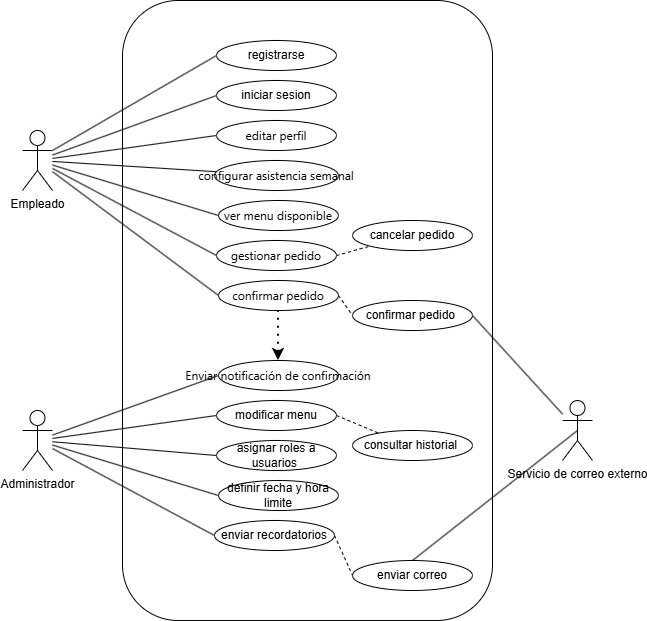

The diagram above was exported from draw.io. Its source (the exported page's mxGraphModel, read from the mxfile embedded in the PNG):
<mxGraphModel dx="688" dy="742" grid="1" gridSize="10" guides="1" tooltips="1" connect="1" arrows="1" fold="1" page="1" pageScale="1" pageWidth="827" pageHeight="1169" math="0" shadow="0">
  <root>
    <mxCell id="0" />
    <mxCell id="1" parent="0" />
    <mxCell id="JhRpNcx7C18prAMsVIjf-22" parent="1" style="rounded=1;whiteSpace=wrap;html=1;" value="" vertex="1">
      <mxGeometry height="620" width="370" x="200" y="10" as="geometry" />
    </mxCell>
    <mxCell id="RtbbkOGY1rGfaBYED1z0-21" edge="1" parent="1" source="RtbbkOGY1rGfaBYED1z0-6" style="rounded=0;orthogonalLoop=1;jettySize=auto;html=1;exitX=1;exitY=0.3333333333333333;exitDx=0;exitDy=0;exitPerimeter=0;entryX=0;entryY=0.5;entryDx=0;entryDy=0;endArrow=none;endFill=0;" target="RtbbkOGY1rGfaBYED1z0-11">
      <mxGeometry relative="1" as="geometry" />
    </mxCell>
    <mxCell id="RtbbkOGY1rGfaBYED1z0-23" edge="1" parent="1" source="RtbbkOGY1rGfaBYED1z0-6" style="rounded=0;orthogonalLoop=1;jettySize=auto;html=1;entryX=0;entryY=0.5;entryDx=0;entryDy=0;endArrow=none;endFill=0;" target="RtbbkOGY1rGfaBYED1z0-10">
      <mxGeometry relative="1" as="geometry">
        <mxPoint x="290" y="110" as="targetPoint" />
      </mxGeometry>
    </mxCell>
    <mxCell id="RtbbkOGY1rGfaBYED1z0-24" edge="1" parent="1" source="RtbbkOGY1rGfaBYED1z0-6" style="rounded=0;orthogonalLoop=1;jettySize=auto;html=1;entryX=0;entryY=0.5;entryDx=0;entryDy=0;endArrow=none;endFill=0;" target="RtbbkOGY1rGfaBYED1z0-16">
      <mxGeometry relative="1" as="geometry" />
    </mxCell>
    <mxCell id="RtbbkOGY1rGfaBYED1z0-25" edge="1" parent="1" source="RtbbkOGY1rGfaBYED1z0-6" style="rounded=0;orthogonalLoop=1;jettySize=auto;html=1;endArrow=none;endFill=0;" target="RtbbkOGY1rGfaBYED1z0-17">
      <mxGeometry relative="1" as="geometry" />
    </mxCell>
    <mxCell id="RtbbkOGY1rGfaBYED1z0-26" edge="1" parent="1" source="RtbbkOGY1rGfaBYED1z0-6" style="rounded=0;orthogonalLoop=1;jettySize=auto;html=1;entryX=0;entryY=0.5;entryDx=0;entryDy=0;endArrow=none;endFill=0;" target="RtbbkOGY1rGfaBYED1z0-18">
      <mxGeometry relative="1" as="geometry" />
    </mxCell>
    <mxCell id="RtbbkOGY1rGfaBYED1z0-27" edge="1" parent="1" source="RtbbkOGY1rGfaBYED1z0-6" style="rounded=0;orthogonalLoop=1;jettySize=auto;html=1;entryX=0;entryY=0.5;entryDx=0;entryDy=0;endArrow=none;endFill=0;" target="RtbbkOGY1rGfaBYED1z0-19">
      <mxGeometry relative="1" as="geometry" />
    </mxCell>
    <mxCell id="RtbbkOGY1rGfaBYED1z0-29" edge="1" parent="1" source="RtbbkOGY1rGfaBYED1z0-6" style="rounded=0;orthogonalLoop=1;jettySize=auto;html=1;entryX=0;entryY=0.5;entryDx=0;entryDy=0;endArrow=none;endFill=0;" target="RtbbkOGY1rGfaBYED1z0-28">
      <mxGeometry relative="1" as="geometry" />
    </mxCell>
    <mxCell id="RtbbkOGY1rGfaBYED1z0-6" parent="1" style="shape=umlActor;verticalLabelPosition=bottom;verticalAlign=top;html=1;outlineConnect=0;" value="Empleado" vertex="1">
      <mxGeometry height="60" width="30" x="100" y="140" as="geometry" />
    </mxCell>
    <mxCell id="RtbbkOGY1rGfaBYED1z0-39" edge="1" parent="1" source="RtbbkOGY1rGfaBYED1z0-8" style="rounded=0;orthogonalLoop=1;jettySize=auto;html=1;entryX=0;entryY=0.5;entryDx=0;entryDy=0;endArrow=none;endFill=0;" target="RtbbkOGY1rGfaBYED1z0-30">
      <mxGeometry relative="1" as="geometry" />
    </mxCell>
    <mxCell id="RtbbkOGY1rGfaBYED1z0-40" edge="1" parent="1" source="RtbbkOGY1rGfaBYED1z0-8" style="rounded=0;orthogonalLoop=1;jettySize=auto;html=1;entryX=0;entryY=0.5;entryDx=0;entryDy=0;endArrow=none;endFill=0;" target="RtbbkOGY1rGfaBYED1z0-32">
      <mxGeometry relative="1" as="geometry" />
    </mxCell>
    <mxCell id="RtbbkOGY1rGfaBYED1z0-41" edge="1" parent="1" source="RtbbkOGY1rGfaBYED1z0-8" style="rounded=0;orthogonalLoop=1;jettySize=auto;html=1;entryX=0;entryY=0.5;entryDx=0;entryDy=0;endArrow=none;endFill=0;" target="RtbbkOGY1rGfaBYED1z0-33">
      <mxGeometry relative="1" as="geometry" />
    </mxCell>
    <mxCell id="RtbbkOGY1rGfaBYED1z0-42" edge="1" parent="1" source="RtbbkOGY1rGfaBYED1z0-8" style="rounded=0;orthogonalLoop=1;jettySize=auto;html=1;entryX=0;entryY=0.5;entryDx=0;entryDy=0;endArrow=none;endFill=0;" target="RtbbkOGY1rGfaBYED1z0-34">
      <mxGeometry relative="1" as="geometry" />
    </mxCell>
    <mxCell id="RtbbkOGY1rGfaBYED1z0-43" edge="1" parent="1" source="RtbbkOGY1rGfaBYED1z0-8" style="rounded=0;orthogonalLoop=1;jettySize=auto;html=1;entryX=0;entryY=0.5;entryDx=0;entryDy=0;endArrow=none;endFill=0;" target="RtbbkOGY1rGfaBYED1z0-35">
      <mxGeometry relative="1" as="geometry" />
    </mxCell>
    <mxCell id="RtbbkOGY1rGfaBYED1z0-8" parent="1" style="shape=umlActor;verticalLabelPosition=bottom;verticalAlign=top;html=1;outlineConnect=0;" value="Administrador" vertex="1">
      <mxGeometry height="60" width="30" x="100" y="420" as="geometry" />
    </mxCell>
    <mxCell id="RtbbkOGY1rGfaBYED1z0-10" parent="1" style="ellipse;whiteSpace=wrap;html=1;" value="iniciar sesion" vertex="1">
      <mxGeometry height="30" width="120" x="294" y="90" as="geometry" />
    </mxCell>
    <mxCell id="RtbbkOGY1rGfaBYED1z0-11" parent="1" style="ellipse;whiteSpace=wrap;html=1;" value="registrarse" vertex="1">
      <mxGeometry height="30" width="120" x="294" y="50" as="geometry" />
    </mxCell>
    <mxCell id="RtbbkOGY1rGfaBYED1z0-16" parent="1" style="ellipse;whiteSpace=wrap;html=1;" value="&lt;span style=&quot;font-family: &amp;quot;Anthropic Sans&amp;quot;, -apple-system, BlinkMacSystemFont, &amp;quot;Segoe UI&amp;quot;, sans-serif; text-align: start; white-space: nowrap;&quot;&gt;editar perfil&lt;/span&gt;" vertex="1">
      <mxGeometry height="30" width="120" x="294" y="130" as="geometry" />
    </mxCell>
    <mxCell id="RtbbkOGY1rGfaBYED1z0-17" parent="1" style="ellipse;whiteSpace=wrap;html=1;" value="&lt;span style=&quot;font-family: &amp;quot;Anthropic Sans&amp;quot;, -apple-system, BlinkMacSystemFont, &amp;quot;Segoe UI&amp;quot;, sans-serif; text-align: start; white-space: nowrap;&quot;&gt;configurar asistencia semanal&lt;/span&gt;" vertex="1">
      <mxGeometry height="30" width="124" x="292" y="170" as="geometry" />
    </mxCell>
    <mxCell id="RtbbkOGY1rGfaBYED1z0-18" parent="1" style="ellipse;whiteSpace=wrap;html=1;" value="&lt;span style=&quot;font-family: &amp;quot;Anthropic Sans&amp;quot;, -apple-system, BlinkMacSystemFont, &amp;quot;Segoe UI&amp;quot;, sans-serif; text-align: start; white-space: nowrap;&quot;&gt;ver menu disponible&lt;/span&gt;" vertex="1">
      <mxGeometry height="30" width="120" x="296" y="210" as="geometry" />
    </mxCell>
    <mxCell id="JhRpNcx7C18prAMsVIjf-14" edge="1" parent="1" source="RtbbkOGY1rGfaBYED1z0-19" style="rounded=0;orthogonalLoop=1;jettySize=auto;html=1;exitX=1;exitY=0.5;exitDx=0;exitDy=0;entryX=0;entryY=1;entryDx=0;entryDy=0;endArrow=none;endFill=0;dashed=1;" target="JhRpNcx7C18prAMsVIjf-13">
      <mxGeometry relative="1" as="geometry" />
    </mxCell>
    <mxCell id="RtbbkOGY1rGfaBYED1z0-19" parent="1" style="ellipse;whiteSpace=wrap;html=1;" value="&lt;span style=&quot;font-family: &amp;quot;Anthropic Sans&amp;quot;, -apple-system, BlinkMacSystemFont, &amp;quot;Segoe UI&amp;quot;, sans-serif; text-align: start; white-space: nowrap;&quot;&gt;gestionar pedido&lt;/span&gt;" vertex="1">
      <mxGeometry height="30" width="120" x="294" y="250" as="geometry" />
    </mxCell>
    <mxCell id="JhRpNcx7C18prAMsVIjf-11" edge="1" parent="1" source="RtbbkOGY1rGfaBYED1z0-28" style="rounded=0;orthogonalLoop=1;jettySize=auto;html=1;exitX=1;exitY=0.5;exitDx=0;exitDy=0;entryX=0;entryY=0.5;entryDx=0;entryDy=0;endArrow=none;endFill=0;dashed=1;" target="JhRpNcx7C18prAMsVIjf-10">
      <mxGeometry relative="1" as="geometry" />
    </mxCell>
    <mxCell id="RtbbkOGY1rGfaBYED1z0-28" parent="1" style="ellipse;whiteSpace=wrap;html=1;" value="&lt;span style=&quot;font-family: &amp;quot;Anthropic Sans&amp;quot;, -apple-system, BlinkMacSystemFont, &amp;quot;Segoe UI&amp;quot;, sans-serif; text-align: start; white-space: nowrap;&quot;&gt;confirmar pedido&lt;/span&gt;" vertex="1">
      <mxGeometry height="30" width="120" x="296" y="290" as="geometry" />
    </mxCell>
    <mxCell id="RtbbkOGY1rGfaBYED1z0-30" parent="1" style="ellipse;whiteSpace=wrap;html=1;" value="&lt;span style=&quot;font-family: &amp;quot;Anthropic Sans&amp;quot;, -apple-system, BlinkMacSystemFont, &amp;quot;Segoe UI&amp;quot;, sans-serif; text-align: start; white-space: nowrap;&quot;&gt;Enviar notificación de confirmación&lt;/span&gt;" vertex="1">
      <mxGeometry height="30" width="120" x="296" y="370" as="geometry" />
    </mxCell>
    <mxCell id="RtbbkOGY1rGfaBYED1z0-31" edge="1" parent="1" source="RtbbkOGY1rGfaBYED1z0-30" style="endArrow=none;dashed=1;html=1;dashPattern=1 3;strokeWidth=2;rounded=0;exitX=0.5;exitY=0;exitDx=0;exitDy=0;entryX=0.5;entryY=1;entryDx=0;entryDy=0;startArrow=classic;startFill=1;" target="RtbbkOGY1rGfaBYED1z0-28" value="">
      <mxGeometry height="50" relative="1" width="50" as="geometry">
        <mxPoint x="330" y="330" as="sourcePoint" />
        <mxPoint x="380" y="280" as="targetPoint" />
      </mxGeometry>
    </mxCell>
    <mxCell id="RtbbkOGY1rGfaBYED1z0-32" parent="1" style="ellipse;whiteSpace=wrap;html=1;" value="modificar menu" vertex="1">
      <mxGeometry height="30" width="120" x="294" y="410" as="geometry" />
    </mxCell>
    <mxCell id="RtbbkOGY1rGfaBYED1z0-33" parent="1" style="ellipse;whiteSpace=wrap;html=1;" value="asignar roles a usuarios&amp;nbsp;" vertex="1">
      <mxGeometry height="30" width="120" x="294" y="450" as="geometry" />
    </mxCell>
    <mxCell id="RtbbkOGY1rGfaBYED1z0-34" parent="1" style="ellipse;whiteSpace=wrap;html=1;" value="definir fecha y hora limite" vertex="1">
      <mxGeometry height="30" width="120" x="296" y="490" as="geometry" />
    </mxCell>
    <mxCell id="JhRpNcx7C18prAMsVIjf-6" edge="1" parent="1" source="RtbbkOGY1rGfaBYED1z0-35" style="rounded=0;orthogonalLoop=1;jettySize=auto;html=1;exitX=1;exitY=0.5;exitDx=0;exitDy=0;entryX=0;entryY=0.5;entryDx=0;entryDy=0;endArrow=none;endFill=0;dashed=1;" target="JhRpNcx7C18prAMsVIjf-4">
      <mxGeometry relative="1" as="geometry" />
    </mxCell>
    <mxCell id="RtbbkOGY1rGfaBYED1z0-35" parent="1" style="ellipse;whiteSpace=wrap;html=1;" value="enviar recordatorios" vertex="1">
      <mxGeometry height="30" width="120" x="292" y="530" as="geometry" />
    </mxCell>
    <mxCell id="JhRpNcx7C18prAMsVIjf-1" parent="1" style="shape=umlActor;verticalLabelPosition=bottom;verticalAlign=top;html=1;outlineConnect=0;" value="Servicio de correo externo" vertex="1">
      <mxGeometry height="60" width="30" x="640" y="410" as="geometry" />
    </mxCell>
    <mxCell id="JhRpNcx7C18prAMsVIjf-4" parent="1" style="ellipse;whiteSpace=wrap;html=1;" value="enviar correo" vertex="1">
      <mxGeometry height="30" width="120" x="430" y="570" as="geometry" />
    </mxCell>
    <mxCell id="JhRpNcx7C18prAMsVIjf-7" edge="1" parent="1" source="JhRpNcx7C18prAMsVIjf-4" style="rounded=0;orthogonalLoop=1;jettySize=auto;html=1;exitX=0.5;exitY=0;exitDx=0;exitDy=0;entryX=0.5;entryY=0.5;entryDx=0;entryDy=0;entryPerimeter=0;endArrow=none;endFill=0;" target="JhRpNcx7C18prAMsVIjf-1">
      <mxGeometry relative="1" as="geometry" />
    </mxCell>
    <mxCell id="JhRpNcx7C18prAMsVIjf-8" parent="1" style="ellipse;whiteSpace=wrap;html=1;" value="consultar historial&amp;nbsp;" vertex="1">
      <mxGeometry height="30" width="120" x="430" y="440" as="geometry" />
    </mxCell>
    <mxCell id="JhRpNcx7C18prAMsVIjf-9" edge="1" parent="1" source="RtbbkOGY1rGfaBYED1z0-32" style="rounded=0;orthogonalLoop=1;jettySize=auto;html=1;exitX=1;exitY=0.5;exitDx=0;exitDy=0;entryX=0.225;entryY=0.1;entryDx=0;entryDy=0;entryPerimeter=0;endArrow=none;endFill=0;dashed=1;" target="JhRpNcx7C18prAMsVIjf-8">
      <mxGeometry relative="1" as="geometry" />
    </mxCell>
    <mxCell id="JhRpNcx7C18prAMsVIjf-12" edge="1" parent="1" source="JhRpNcx7C18prAMsVIjf-10" style="rounded=0;orthogonalLoop=1;jettySize=auto;html=1;exitX=1;exitY=0.5;exitDx=0;exitDy=0;endArrow=none;endFill=0;" target="JhRpNcx7C18prAMsVIjf-1">
      <mxGeometry relative="1" as="geometry" />
    </mxCell>
    <mxCell id="JhRpNcx7C18prAMsVIjf-10" parent="1" style="ellipse;whiteSpace=wrap;html=1;" value="confirmar pedido&amp;nbsp;" vertex="1">
      <mxGeometry height="30" width="120" x="430" y="310" as="geometry" />
    </mxCell>
    <mxCell id="JhRpNcx7C18prAMsVIjf-13" parent="1" style="ellipse;whiteSpace=wrap;html=1;" value="cancelar pedido" vertex="1">
      <mxGeometry height="30" width="120" x="430" y="230" as="geometry" />
    </mxCell>
  </root>
</mxGraphModel>